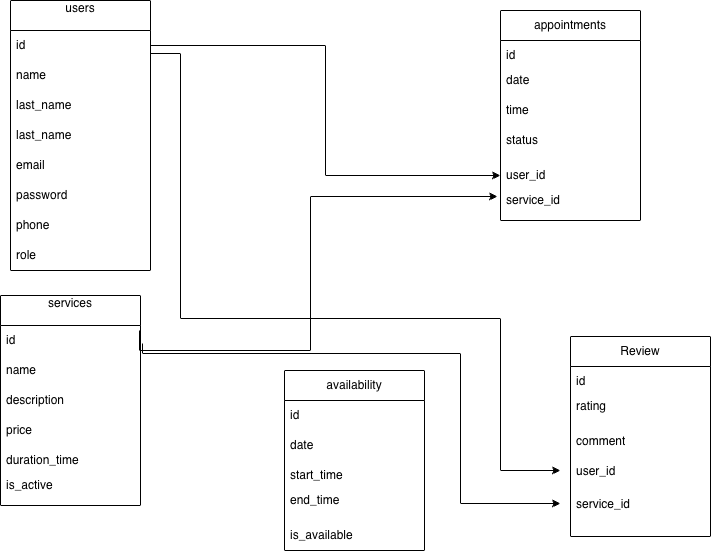

The diagram above was exported from draw.io. Its source (the exported page's mxGraphModel, read from the mxfile embedded in the PNG):
<mxGraphModel dx="945" dy="495" grid="1" gridSize="10" guides="1" tooltips="1" connect="1" arrows="1" fold="1" page="1" pageScale="1" pageWidth="827" pageHeight="1169" math="0" shadow="0">
  <root>
    <mxCell id="0" />
    <mxCell id="1" parent="0" />
    <mxCell id="M0Mnl0EQP0mIuRjTfnAT-1" parent="1" style="swimlane;fontStyle=0;childLayout=stackLayout;horizontal=1;startSize=30;horizontalStack=0;resizeParent=1;resizeParentMax=0;resizeLast=0;collapsible=1;marginBottom=0;whiteSpace=wrap;html=1;" value="users&lt;div&gt;&lt;br&gt;&lt;/div&gt;" vertex="1">
      <mxGeometry height="270" width="140" x="70" y="80" as="geometry" />
    </mxCell>
    <mxCell id="M0Mnl0EQP0mIuRjTfnAT-2" parent="M0Mnl0EQP0mIuRjTfnAT-1" style="text;strokeColor=none;fillColor=none;align=left;verticalAlign=middle;spacingLeft=4;spacingRight=4;overflow=hidden;points=[[0,0.5],[1,0.5]];portConstraint=eastwest;rotatable=0;whiteSpace=wrap;html=1;" value="id" vertex="1">
      <mxGeometry height="30" width="140" y="30" as="geometry" />
    </mxCell>
    <mxCell id="M0Mnl0EQP0mIuRjTfnAT-3" parent="M0Mnl0EQP0mIuRjTfnAT-1" style="text;strokeColor=none;fillColor=none;align=left;verticalAlign=middle;spacingLeft=4;spacingRight=4;overflow=hidden;points=[[0,0.5],[1,0.5]];portConstraint=eastwest;rotatable=0;whiteSpace=wrap;html=1;" value="name" vertex="1">
      <mxGeometry height="30" width="140" y="60" as="geometry" />
    </mxCell>
    <mxCell id="M0Mnl0EQP0mIuRjTfnAT-4" parent="M0Mnl0EQP0mIuRjTfnAT-1" style="text;strokeColor=none;fillColor=none;align=left;verticalAlign=middle;spacingLeft=4;spacingRight=4;overflow=hidden;points=[[0,0.5],[1,0.5]];portConstraint=eastwest;rotatable=0;whiteSpace=wrap;html=1;" value="last_name" vertex="1">
      <mxGeometry height="30" width="140" y="90" as="geometry" />
    </mxCell>
    <mxCell id="M0Mnl0EQP0mIuRjTfnAT-5" parent="M0Mnl0EQP0mIuRjTfnAT-1" style="text;strokeColor=none;fillColor=none;align=left;verticalAlign=middle;spacingLeft=4;spacingRight=4;overflow=hidden;points=[[0,0.5],[1,0.5]];portConstraint=eastwest;rotatable=0;whiteSpace=wrap;html=1;" value="last_name" vertex="1">
      <mxGeometry height="30" width="140" y="120" as="geometry" />
    </mxCell>
    <mxCell id="M0Mnl0EQP0mIuRjTfnAT-6" parent="M0Mnl0EQP0mIuRjTfnAT-1" style="text;strokeColor=none;fillColor=none;align=left;verticalAlign=middle;spacingLeft=4;spacingRight=4;overflow=hidden;points=[[0,0.5],[1,0.5]];portConstraint=eastwest;rotatable=0;whiteSpace=wrap;html=1;" value="email" vertex="1">
      <mxGeometry height="30" width="140" y="150" as="geometry" />
    </mxCell>
    <mxCell id="M0Mnl0EQP0mIuRjTfnAT-7" parent="M0Mnl0EQP0mIuRjTfnAT-1" style="text;strokeColor=none;fillColor=none;align=left;verticalAlign=middle;spacingLeft=4;spacingRight=4;overflow=hidden;points=[[0,0.5],[1,0.5]];portConstraint=eastwest;rotatable=0;whiteSpace=wrap;html=1;" value="password" vertex="1">
      <mxGeometry height="30" width="140" y="180" as="geometry" />
    </mxCell>
    <mxCell id="M0Mnl0EQP0mIuRjTfnAT-8" parent="M0Mnl0EQP0mIuRjTfnAT-1" style="text;strokeColor=none;fillColor=none;align=left;verticalAlign=middle;spacingLeft=4;spacingRight=4;overflow=hidden;points=[[0,0.5],[1,0.5]];portConstraint=eastwest;rotatable=0;whiteSpace=wrap;html=1;" value="phone" vertex="1">
      <mxGeometry height="30" width="140" y="210" as="geometry" />
    </mxCell>
    <mxCell id="M0Mnl0EQP0mIuRjTfnAT-47" parent="M0Mnl0EQP0mIuRjTfnAT-1" style="text;strokeColor=none;fillColor=none;align=left;verticalAlign=middle;spacingLeft=4;spacingRight=4;overflow=hidden;points=[[0,0.5],[1,0.5]];portConstraint=eastwest;rotatable=0;whiteSpace=wrap;html=1;" value="role" vertex="1">
      <mxGeometry height="30" width="140" y="240" as="geometry" />
    </mxCell>
    <mxCell id="M0Mnl0EQP0mIuRjTfnAT-10" parent="1" style="swimlane;fontStyle=0;childLayout=stackLayout;horizontal=1;startSize=30;horizontalStack=0;resizeParent=1;resizeParentMax=0;resizeLast=0;collapsible=1;marginBottom=0;whiteSpace=wrap;html=1;" value="services&lt;div&gt;&lt;br&gt;&lt;/div&gt;" vertex="1">
      <mxGeometry height="210" width="140" x="60" y="375" as="geometry" />
    </mxCell>
    <mxCell id="M0Mnl0EQP0mIuRjTfnAT-11" parent="M0Mnl0EQP0mIuRjTfnAT-10" style="text;strokeColor=none;fillColor=none;align=left;verticalAlign=middle;spacingLeft=4;spacingRight=4;overflow=hidden;points=[[0,0.5],[1,0.5]];portConstraint=eastwest;rotatable=0;whiteSpace=wrap;html=1;" value="id" vertex="1">
      <mxGeometry height="30" width="140" y="30" as="geometry" />
    </mxCell>
    <mxCell id="M0Mnl0EQP0mIuRjTfnAT-12" parent="M0Mnl0EQP0mIuRjTfnAT-10" style="text;strokeColor=none;fillColor=none;align=left;verticalAlign=middle;spacingLeft=4;spacingRight=4;overflow=hidden;points=[[0,0.5],[1,0.5]];portConstraint=eastwest;rotatable=0;whiteSpace=wrap;html=1;" value="name" vertex="1">
      <mxGeometry height="30" width="140" y="60" as="geometry" />
    </mxCell>
    <mxCell id="M0Mnl0EQP0mIuRjTfnAT-13" parent="M0Mnl0EQP0mIuRjTfnAT-10" style="text;strokeColor=none;fillColor=none;align=left;verticalAlign=middle;spacingLeft=4;spacingRight=4;overflow=hidden;points=[[0,0.5],[1,0.5]];portConstraint=eastwest;rotatable=0;whiteSpace=wrap;html=1;" value="description" vertex="1">
      <mxGeometry height="30" width="140" y="90" as="geometry" />
    </mxCell>
    <mxCell id="M0Mnl0EQP0mIuRjTfnAT-14" parent="M0Mnl0EQP0mIuRjTfnAT-10" style="text;strokeColor=none;fillColor=none;align=left;verticalAlign=middle;spacingLeft=4;spacingRight=4;overflow=hidden;points=[[0,0.5],[1,0.5]];portConstraint=eastwest;rotatable=0;whiteSpace=wrap;html=1;" value="price" vertex="1">
      <mxGeometry height="30" width="140" y="120" as="geometry" />
    </mxCell>
    <mxCell id="M0Mnl0EQP0mIuRjTfnAT-15" parent="M0Mnl0EQP0mIuRjTfnAT-10" style="text;strokeColor=none;fillColor=none;align=left;verticalAlign=middle;spacingLeft=4;spacingRight=4;overflow=hidden;points=[[0,0.5],[1,0.5]];portConstraint=eastwest;rotatable=0;whiteSpace=wrap;html=1;" value="duration_time" vertex="1">
      <mxGeometry height="30" width="140" y="150" as="geometry" />
    </mxCell>
    <mxCell id="M0Mnl0EQP0mIuRjTfnAT-16" parent="M0Mnl0EQP0mIuRjTfnAT-10" style="text;strokeColor=none;fillColor=none;align=left;verticalAlign=middle;spacingLeft=4;spacingRight=4;overflow=hidden;points=[[0,0.5],[1,0.5]];portConstraint=eastwest;rotatable=0;whiteSpace=wrap;html=1;" value="is_active&lt;div&gt;&lt;br&gt;&lt;/div&gt;" vertex="1">
      <mxGeometry height="30" width="140" y="180" as="geometry" />
    </mxCell>
    <mxCell id="M0Mnl0EQP0mIuRjTfnAT-17" parent="1" style="swimlane;fontStyle=0;childLayout=stackLayout;horizontal=1;startSize=30;horizontalStack=0;resizeParent=1;resizeParentMax=0;resizeLast=0;collapsible=1;marginBottom=0;whiteSpace=wrap;html=1;" value="appointments" vertex="1">
      <mxGeometry height="210" width="140" x="560" y="90" as="geometry" />
    </mxCell>
    <mxCell id="M0Mnl0EQP0mIuRjTfnAT-18" parent="M0Mnl0EQP0mIuRjTfnAT-17" style="text;strokeColor=none;fillColor=none;align=left;verticalAlign=middle;spacingLeft=4;spacingRight=4;overflow=hidden;points=[[0,0.5],[1,0.5]];portConstraint=eastwest;rotatable=0;whiteSpace=wrap;html=1;" value="id" vertex="1">
      <mxGeometry height="30" width="140" y="30" as="geometry" />
    </mxCell>
    <mxCell id="M0Mnl0EQP0mIuRjTfnAT-19" parent="M0Mnl0EQP0mIuRjTfnAT-17" style="text;strokeColor=none;fillColor=none;align=left;verticalAlign=middle;spacingLeft=4;spacingRight=4;overflow=hidden;points=[[0,0.5],[1,0.5]];portConstraint=eastwest;rotatable=0;whiteSpace=wrap;html=1;" value="date&lt;div&gt;&lt;br&gt;&lt;/div&gt;" vertex="1">
      <mxGeometry height="30" width="140" y="60" as="geometry" />
    </mxCell>
    <mxCell id="M0Mnl0EQP0mIuRjTfnAT-20" parent="M0Mnl0EQP0mIuRjTfnAT-17" style="text;strokeColor=none;fillColor=none;align=left;verticalAlign=middle;spacingLeft=4;spacingRight=4;overflow=hidden;points=[[0,0.5],[1,0.5]];portConstraint=eastwest;rotatable=0;whiteSpace=wrap;html=1;" value="time&lt;div&gt;&lt;br&gt;&lt;/div&gt;" vertex="1">
      <mxGeometry height="30" width="140" y="90" as="geometry" />
    </mxCell>
    <mxCell id="M0Mnl0EQP0mIuRjTfnAT-22" parent="M0Mnl0EQP0mIuRjTfnAT-17" style="text;strokeColor=none;fillColor=none;align=left;verticalAlign=middle;spacingLeft=4;spacingRight=4;overflow=hidden;points=[[0,0.5],[1,0.5]];portConstraint=eastwest;rotatable=0;whiteSpace=wrap;html=1;" value="&lt;div&gt;status&lt;/div&gt;&lt;div&gt;&lt;br&gt;&lt;/div&gt;" vertex="1">
      <mxGeometry height="30" width="140" y="120" as="geometry" />
    </mxCell>
    <mxCell id="M0Mnl0EQP0mIuRjTfnAT-23" parent="M0Mnl0EQP0mIuRjTfnAT-17" style="text;strokeColor=none;fillColor=none;align=left;verticalAlign=middle;spacingLeft=4;spacingRight=4;overflow=hidden;points=[[0,0.5],[1,0.5]];portConstraint=eastwest;rotatable=0;whiteSpace=wrap;html=1;" value="&lt;div&gt;user_id&lt;/div&gt;" vertex="1">
      <mxGeometry height="30" width="140" y="150" as="geometry" />
    </mxCell>
    <mxCell id="M0Mnl0EQP0mIuRjTfnAT-26" parent="M0Mnl0EQP0mIuRjTfnAT-17" style="text;strokeColor=none;fillColor=none;align=left;verticalAlign=middle;spacingLeft=4;spacingRight=4;overflow=hidden;points=[[0,0.5],[1,0.5]];portConstraint=eastwest;rotatable=0;whiteSpace=wrap;html=1;" value="&lt;div&gt;service_id&lt;/div&gt;&lt;div&gt;&lt;br&gt;&lt;/div&gt;" vertex="1">
      <mxGeometry height="30" width="140" y="180" as="geometry" />
    </mxCell>
    <mxCell id="M0Mnl0EQP0mIuRjTfnAT-25" edge="1" parent="1" source="M0Mnl0EQP0mIuRjTfnAT-2" style="edgeStyle=orthogonalEdgeStyle;rounded=0;orthogonalLoop=1;jettySize=auto;html=1;exitX=1;exitY=0.5;exitDx=0;exitDy=0;entryX=0;entryY=0.5;entryDx=0;entryDy=0;" target="M0Mnl0EQP0mIuRjTfnAT-23">
      <mxGeometry relative="1" as="geometry" />
    </mxCell>
    <mxCell id="M0Mnl0EQP0mIuRjTfnAT-29" edge="1" parent="1" source="M0Mnl0EQP0mIuRjTfnAT-11" style="edgeStyle=orthogonalEdgeStyle;rounded=0;orthogonalLoop=1;jettySize=auto;html=1;entryX=-0.021;entryY=0.2;entryDx=0;entryDy=0;entryPerimeter=0;exitX=0.993;exitY=0.167;exitDx=0;exitDy=0;exitPerimeter=0;" target="M0Mnl0EQP0mIuRjTfnAT-26">
      <mxGeometry relative="1" as="geometry">
        <Array as="points">
          <mxPoint x="370" y="430" />
          <mxPoint x="370" y="276" />
        </Array>
        <mxPoint x="470" y="330" as="sourcePoint" />
        <mxPoint x="550" y="270" as="targetPoint" />
      </mxGeometry>
    </mxCell>
    <mxCell id="M0Mnl0EQP0mIuRjTfnAT-30" parent="1" style="swimlane;fontStyle=0;childLayout=stackLayout;horizontal=1;startSize=30;horizontalStack=0;resizeParent=1;resizeParentMax=0;resizeLast=0;collapsible=1;marginBottom=0;whiteSpace=wrap;html=1;" value="availability" vertex="1">
      <mxGeometry height="180" width="140" x="344" y="450" as="geometry" />
    </mxCell>
    <mxCell id="M0Mnl0EQP0mIuRjTfnAT-31" parent="M0Mnl0EQP0mIuRjTfnAT-30" style="text;strokeColor=none;fillColor=none;align=left;verticalAlign=middle;spacingLeft=4;spacingRight=4;overflow=hidden;points=[[0,0.5],[1,0.5]];portConstraint=eastwest;rotatable=0;whiteSpace=wrap;html=1;" value="id" vertex="1">
      <mxGeometry height="30" width="140" y="30" as="geometry" />
    </mxCell>
    <mxCell id="M0Mnl0EQP0mIuRjTfnAT-32" parent="M0Mnl0EQP0mIuRjTfnAT-30" style="text;strokeColor=none;fillColor=none;align=left;verticalAlign=middle;spacingLeft=4;spacingRight=4;overflow=hidden;points=[[0,0.5],[1,0.5]];portConstraint=eastwest;rotatable=0;whiteSpace=wrap;html=1;" value="date" vertex="1">
      <mxGeometry height="30" width="140" y="60" as="geometry" />
    </mxCell>
    <mxCell id="M0Mnl0EQP0mIuRjTfnAT-33" parent="M0Mnl0EQP0mIuRjTfnAT-30" style="text;strokeColor=none;fillColor=none;align=left;verticalAlign=middle;spacingLeft=4;spacingRight=4;overflow=hidden;points=[[0,0.5],[1,0.5]];portConstraint=eastwest;rotatable=0;whiteSpace=wrap;html=1;" value="start_time" vertex="1">
      <mxGeometry height="30" width="140" y="90" as="geometry" />
    </mxCell>
    <mxCell id="M0Mnl0EQP0mIuRjTfnAT-34" parent="M0Mnl0EQP0mIuRjTfnAT-30" style="text;strokeColor=none;fillColor=none;align=left;verticalAlign=middle;spacingLeft=4;spacingRight=4;overflow=hidden;points=[[0,0.5],[1,0.5]];portConstraint=eastwest;rotatable=0;whiteSpace=wrap;html=1;" value="end_time&lt;div&gt;&lt;br&gt;&lt;/div&gt;" vertex="1">
      <mxGeometry height="30" width="140" y="120" as="geometry" />
    </mxCell>
    <mxCell id="M0Mnl0EQP0mIuRjTfnAT-35" parent="M0Mnl0EQP0mIuRjTfnAT-30" style="text;strokeColor=none;fillColor=none;align=left;verticalAlign=middle;spacingLeft=4;spacingRight=4;overflow=hidden;points=[[0,0.5],[1,0.5]];portConstraint=eastwest;rotatable=0;whiteSpace=wrap;html=1;" value="&lt;div&gt;is_available&lt;/div&gt;" vertex="1">
      <mxGeometry height="30" width="140" y="150" as="geometry" />
    </mxCell>
    <mxCell id="M0Mnl0EQP0mIuRjTfnAT-36" parent="1" style="swimlane;fontStyle=0;childLayout=stackLayout;horizontal=1;startSize=30;horizontalStack=0;resizeParent=1;resizeParentMax=0;resizeLast=0;collapsible=1;marginBottom=0;whiteSpace=wrap;html=1;" value="Review" vertex="1">
      <mxGeometry height="200" width="140" x="630" y="416" as="geometry" />
    </mxCell>
    <mxCell id="M0Mnl0EQP0mIuRjTfnAT-37" parent="M0Mnl0EQP0mIuRjTfnAT-36" style="text;strokeColor=none;fillColor=none;align=left;verticalAlign=middle;spacingLeft=4;spacingRight=4;overflow=hidden;points=[[0,0.5],[1,0.5]];portConstraint=eastwest;rotatable=0;whiteSpace=wrap;html=1;" value="id" vertex="1">
      <mxGeometry height="30" width="140" y="30" as="geometry" />
    </mxCell>
    <mxCell id="M0Mnl0EQP0mIuRjTfnAT-38" parent="M0Mnl0EQP0mIuRjTfnAT-36" style="text;strokeColor=none;fillColor=none;align=left;verticalAlign=middle;spacingLeft=4;spacingRight=4;overflow=hidden;points=[[0,0.5],[1,0.5]];portConstraint=eastwest;rotatable=0;whiteSpace=wrap;html=1;" value="rating&lt;div&gt;&lt;br&gt;&lt;/div&gt;" vertex="1">
      <mxGeometry height="30" width="140" y="60" as="geometry" />
    </mxCell>
    <mxCell id="M0Mnl0EQP0mIuRjTfnAT-39" parent="M0Mnl0EQP0mIuRjTfnAT-36" style="text;strokeColor=none;fillColor=none;align=left;verticalAlign=middle;spacingLeft=4;spacingRight=4;overflow=hidden;points=[[0,0.5],[1,0.5]];portConstraint=eastwest;rotatable=0;whiteSpace=wrap;html=1;" value="comment" vertex="1">
      <mxGeometry height="30" width="140" y="90" as="geometry" />
    </mxCell>
    <mxCell id="M0Mnl0EQP0mIuRjTfnAT-40" parent="M0Mnl0EQP0mIuRjTfnAT-36" style="text;strokeColor=none;fillColor=none;align=left;verticalAlign=middle;spacingLeft=4;spacingRight=4;overflow=hidden;points=[[0,0.5],[1,0.5]];portConstraint=eastwest;rotatable=0;whiteSpace=wrap;html=1;" value="user_id" vertex="1">
      <mxGeometry height="30" width="140" y="120" as="geometry" />
    </mxCell>
    <mxCell id="M0Mnl0EQP0mIuRjTfnAT-41" parent="M0Mnl0EQP0mIuRjTfnAT-36" style="text;strokeColor=none;fillColor=none;align=left;verticalAlign=middle;spacingLeft=4;spacingRight=4;overflow=hidden;points=[[0,0.5],[1,0.5]];portConstraint=eastwest;rotatable=0;whiteSpace=wrap;html=1;" value="service_id&lt;div&gt;&lt;br&gt;&lt;/div&gt;" vertex="1">
      <mxGeometry height="50" width="140" y="150" as="geometry" />
    </mxCell>
    <mxCell id="M0Mnl0EQP0mIuRjTfnAT-43" edge="1" parent="1" style="edgeStyle=orthogonalEdgeStyle;rounded=0;orthogonalLoop=1;jettySize=auto;html=1;exitX=1;exitY=0.5;exitDx=0;exitDy=0;">
      <mxGeometry relative="1" as="geometry">
        <Array as="points">
          <mxPoint x="240" y="133" />
          <mxPoint x="240" y="398" />
          <mxPoint x="560" y="398" />
          <mxPoint x="560" y="550" />
        </Array>
        <mxPoint x="210" y="133" as="sourcePoint" />
        <mxPoint x="620" y="550" as="targetPoint" />
      </mxGeometry>
    </mxCell>
    <mxCell id="M0Mnl0EQP0mIuRjTfnAT-44" edge="1" parent="1" style="edgeStyle=orthogonalEdgeStyle;rounded=0;orthogonalLoop=1;jettySize=auto;html=1;exitX=0.993;exitY=0.167;exitDx=0;exitDy=0;exitPerimeter=0;">
      <mxGeometry relative="1" as="geometry">
        <Array as="points">
          <mxPoint x="202" y="433" />
          <mxPoint x="520" y="433" />
          <mxPoint x="520" y="583" />
        </Array>
        <mxPoint x="202" y="423" as="sourcePoint" />
        <mxPoint x="620" y="583" as="targetPoint" />
      </mxGeometry>
    </mxCell>
  </root>
</mxGraphModel>